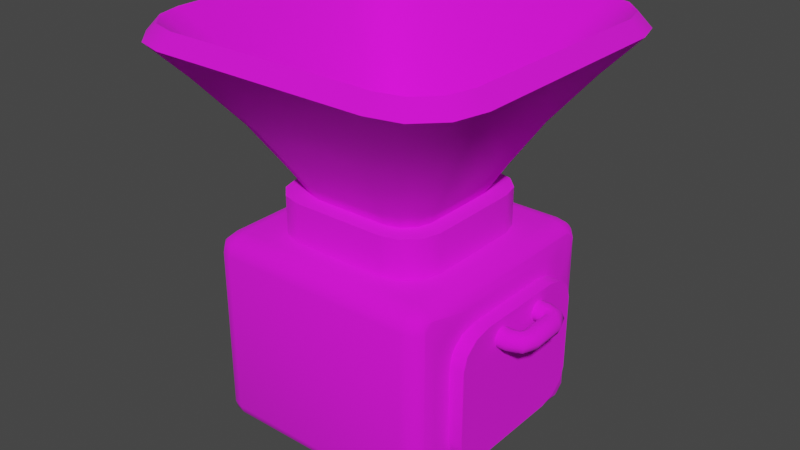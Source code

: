 # Source: CoalGrinder.blend  (saved by Blender 2.92.15; exported with 4.5.12 LTS)
import bpy
from mathutils import Matrix  # noqa: F401  (used for matrix-valued properties, if any)

bpy.ops.wm.read_factory_settings(use_empty=True)
scene = bpy.context.scene
scene.name = 'Scene'

# ---- collections
col_collection = bpy.data.collections.new('Collection'); scene.collection.children.link(col_collection)

# ---- images (referenced by path relative to the original .blend; pixels are not part of the script)
import os
ASSET_DIR = os.environ.get("B2B_ASSET_DIR", "")  # directory of the original .blend (textures are referenced by path, not embedded)
HERE = os.path.dirname(os.path.abspath(__file__))  # packed textures are extracted next to this script under _unpacked/

def load_image(name, relpath, width, height, colorspace="sRGB"):
    """Load a texture the original file referenced (path relative to the .blend, or extracted next to this script)."""
    p = next((c for c in (os.path.join(HERE, relpath), os.path.join(ASSET_DIR, relpath)) if relpath and os.path.exists(c)), "")
    if p:
        img = bpy.data.images.load(p, check_existing=True)
        img.name = name
    else:  # same state as the original file: an image datablock whose file is absent (Cycles renders it pink)
        img = bpy.data.images.new(name, width, height)
        img.source = "FILE"
        img.filepath = "//" + (relpath or name)
    img.colorspace_settings.name = colorspace
    return img
img_uv3_png_001 = load_image('UV3.png.001', 'UV3.png', 1024, 1024, 'sRGB')

# ---- materials (node trees are filled in below, after node groups)
mat_material = bpy.data.materials.new('Material')
mat_material.alpha_threshold = 0.0
mat_material.use_transparent_shadow = False
mat_material.line_color = (0.0, 0.0, 0.0, 1.0)

# ---- node groups
ng_auto_smooth = bpy.data.node_groups.new('Auto Smooth', 'GeometryNodeTree')
_s = ng_auto_smooth.interface.new_socket(name='Geometry', in_out='OUTPUT', socket_type='NodeSocketGeometry')
_s = ng_auto_smooth.interface.new_socket(name='Geometry', in_out='INPUT', socket_type='NodeSocketGeometry')
_s = ng_auto_smooth.interface.new_socket(name='Angle', in_out='INPUT', socket_type='NodeSocketFloat')
_s.subtype = 'ANGLE'
_s.min_value = 0.0
_s.max_value = 3.142
ng_auto_smooth.is_modifier = True
_N = ng_auto_smooth.nodes; _L = ng_auto_smooth.links
n0 = _N.new('NodeGroupOutput'); n0.name = 'Group Output'; n0.location = (480, -100)
n1 = _N.new('NodeGroupInput'); n1.name = 'Group Input'; n1.location = (-420, -300)
n2 = _N.new('NodeGroupInput'); n2.name = 'Group Input.001'; n2.location = (-60, -100)
n3 = _N.new('GeometryNodeSetShadeSmooth'); n3.name = 'Set Shade Smooth'; n3.location = (120, -100)
n3.domain = 'EDGE'
n4 = _N.new('GeometryNodeSetShadeSmooth'); n4.name = 'Set Shade Smooth.001'; n4.location = (300, -100)
n5 = _N.new('GeometryNodeInputMeshEdgeAngle'); n5.name = 'Edge Angle'; n5.location = (-420, -220)
n6 = _N.new('GeometryNodeInputEdgeSmooth'); n6.name = 'Is Edge Smooth'; n6.location = (-60, -160)
n7 = _N.new('GeometryNodeInputShadeSmooth'); n7.name = 'Is Face Smooth'; n7.location = (-240, -340)
n8 = _N.new('FunctionNodeBooleanMath'); n8.name = 'Boolean Math'; n8.location = (-60, -220)
n9 = _N.new('FunctionNodeCompare'); n9.name = 'Compare'; n9.location = (-240, -180)
n9.operation = 'LESS_EQUAL'
_L.new(n5.outputs[0], n9.inputs[0])
_L.new(n4.outputs[0], n0.inputs[0])
_L.new(n1.outputs[1], n9.inputs[1])
_L.new(n9.outputs[0], n8.inputs[0])
_L.new(n7.outputs[0], n8.inputs[1])
_L.new(n2.outputs[0], n3.inputs[0])
_L.new(n6.outputs[0], n3.inputs[1])
_L.new(n3.outputs[0], n4.inputs[0])
_L.new(n8.outputs[0], n3.inputs[2])
n0.is_active_output = True

# ---- material node trees
mat_material.use_nodes = True; mat_material.node_tree.nodes.clear()
_N = mat_material.node_tree.nodes; _L = mat_material.node_tree.links
n0 = _N.new('ShaderNodeOutputMaterial'); n0.name = 'Material Output'; n0.location = (300, 300)
n1 = _N.new('ShaderNodeBsdfPrincipled'); n1.name = 'Principled BSDF'; n1.location = (10, 300)
n1.distribution = 'GGX'
n1.subsurface_method = 'BURLEY'
n1.inputs[2].default_value = 1.0
n1.inputs[3].default_value = 1.45
n1.inputs[27].default_value = (0.0, 0.0, 0.0, 1.0)
n1.inputs[28].default_value = 1.0
n2 = _N.new('ShaderNodeTexImage'); n2.name = 'Image Texture'; n2.location = (-386, 225)
n2.image = img_uv3_png_001
_L.new(n1.outputs[0], n0.inputs[0])
_L.new(n2.outputs[0], n1.inputs[0])
n0.is_active_output = True

# ---- world
world_world = bpy.data.worlds.new('World'); scene.world = world_world
world_world.use_nodes = True; world_world.node_tree.nodes.clear()
_N = world_world.node_tree.nodes; _L = world_world.node_tree.links
n0 = _N.new('ShaderNodeOutputWorld'); n0.name = 'World Output'; n0.location = (300, 300)
n1 = _N.new('ShaderNodeBackground'); n1.name = 'Background'; n1.location = (10, 300)
n1.inputs[0].default_value = (0.05088, 0.05088, 0.05088, 1.0)
_L.new(n1.outputs[0], n0.inputs[0])
n0.is_active_output = True
world_world.color = (0.05088, 0.05088, 0.05088)
world_world.use_sun_shadow = False
world_world.sun_shadow_jitter_overblur = 0.0

# ---- meshes
me_cube = bpy.data.meshes.new('Cube')
me_cube.from_pydata([(0.3932, -3.032e-08, -0.6936), (0.6936, -1.719e-08, -0.3932), (0.5434, -2.856e-08, -0.6534), (0.6534, -2.375e-08, -0.5434), (0.6936, 0.3164, -0.3932), (0.3932, 0.3164, -0.6936), (0.6534, 0.3164, -0.5434), (0.5434, 0.3164, -0.6534), (0.6936, 1.719e-08, 0.3932), (0.3932, 3.032e-08, 0.6936), (0.6534, 2.375e-08, 0.5434), (0.5434, 2.856e-08, 0.6534), (0.3932, 0.3164, 0.6936), (0.6936, 0.3164, 0.3932), (0.5434, 0.3164, 0.6534), (0.6534, 0.3164, 0.5434), (-0.6936, -1.719e-08, -0.3932), (-0.3932, -3.032e-08, -0.6936), (-0.6534, -2.375e-08, -0.5434), (-0.5434, -2.856e-08, -0.6534), (-0.3932, 0.3164, -0.6936), (-0.6936, 0.3164, -0.3932), (-0.5434, 0.3164, -0.6534), (-0.6534, 0.3164, -0.5434), (-0.3932, 3.032e-08, 0.6936), (-0.6936, 1.719e-08, 0.3932), (-0.5434, 2.856e-08, 0.6534), (-0.6534, 2.375e-08, 0.5434), (-0.6936, 0.3164, 0.3932), (-0.3932, 0.3164, 0.6936), (-0.6534, 0.3164, 0.5434), (-0.5434, 0.3164, 0.6534), (0.2701, 0.3469, -0.4), (0.4, 0.3469, -0.2701), (0.3351, 0.3469, -0.3826), (0.3826, 0.3469, -0.3351), (1.3, 1.647, -0.8779), (0.8779, 1.647, -1.3), (1.243, 1.647, -1.089), (1.089, 1.647, -1.243), (0.4, 0.3469, 0.2701), (0.2701, 0.3469, 0.4), (0.3826, 0.3469, 0.3351), (0.3351, 0.3469, 0.3826), (0.8779, 1.647, 1.3), (1.3, 1.647, 0.8779), (1.089, 1.647, 1.243), (1.243, 1.647, 1.089), (-0.4, 0.3469, -0.2701), (-0.2701, 0.3469, -0.4), (-0.3826, 0.3469, -0.3351), (-0.3351, 0.3469, -0.3826), (-0.8779, 1.647, -1.3), (-1.3, 1.647, -0.8779), (-1.089, 1.647, -1.243), (-1.243, 1.647, -1.089), (-0.2701, 0.3469, 0.4), (-0.4, 0.3469, 0.2701), (-0.3351, 0.3469, 0.3826), (-0.3826, 0.3469, 0.3351), (-1.3, 1.647, 0.8779), (-0.8779, 1.647, 1.3), (-1.243, 1.647, 1.089), (-1.089, 1.647, 1.243), (0.5394, 0.6191, 0.3643), (1.063, 1.375, 0.7175), (0.7728, 0.9969, 0.5219), (1.016, 1.375, 0.89), (0.5159, 0.6191, 0.4518), (0.7391, 0.9969, 0.6473), (0.89, 1.375, 1.016), (0.4518, 0.6191, 0.5159), (0.6473, 0.9969, 0.7391), (0.7175, 1.375, 1.063), (0.3643, 0.6191, 0.5394), (0.5219, 0.9969, 0.7728), (1.063, 1.375, -0.7175), (0.5394, 0.6191, -0.3643), (0.7728, 0.9969, -0.5219), (0.5159, 0.6191, -0.4518), (1.016, 1.375, -0.89), (0.7391, 0.9969, -0.6473), (0.4518, 0.6191, -0.5159), (0.89, 1.375, -1.016), (0.6473, 0.9969, -0.7391), (0.3643, 0.6191, -0.5394), (0.7175, 1.375, -1.063), (0.5219, 0.9969, -0.7728), (-1.063, 1.375, 0.7175), (-0.5394, 0.6191, 0.3643), (-0.7728, 0.9969, 0.5219), (-1.016, 1.375, 0.89), (-0.5159, 0.6191, 0.4518), (-0.7391, 0.9969, 0.6473), (-0.89, 1.375, 1.016), (-0.4518, 0.6191, 0.5159), (-0.6473, 0.9969, 0.7391), (-0.3643, 0.6191, 0.5394), (-0.7175, 1.375, 1.063), (-0.5219, 0.9969, 0.7728), (-0.7175, 1.375, -1.063), (-0.3643, 0.6191, -0.5394), (-0.5219, 0.9969, -0.7728), (-0.89, 1.375, -1.016), (-0.4518, 0.6191, -0.5159), (-0.6473, 0.9969, -0.7391), (-1.016, 1.375, -0.89), (-0.5159, 0.6191, -0.4518), (-0.7391, 0.9969, -0.6473), (-0.5394, 0.6191, -0.3643), (-1.063, 1.375, -0.7175), (-0.7728, 0.9969, -0.5219), (0.3769, 0.211, -0.4586), (0.2797, 0.2112, -0.4866), (0.8961, 1.536, -1.415), (1.145, 1.528, -1.337), (0.4586, 0.211, -0.3769), (1.337, 1.528, -1.145), (0.4866, 0.2112, -0.2797), (1.415, 1.536, -0.8961), (1.145, 1.528, 1.337), (0.8961, 1.536, 1.415), (0.2797, 0.2112, 0.4866), (0.3769, 0.211, 0.4586), (1.337, 1.528, 1.145), (0.4586, 0.211, 0.3769), (1.415, 1.536, 0.8961), (0.4866, 0.2112, 0.2797), (-1.337, 1.528, 1.145), (-1.415, 1.536, 0.8961), (-0.4866, 0.2112, 0.2797), (-0.4586, 0.211, 0.3769), (-1.145, 1.528, 1.337), (-0.3769, 0.211, 0.4586), (-0.8961, 1.536, 1.415), (-0.2797, 0.2112, 0.4866), (-1.145, 1.528, -1.337), (-0.8961, 1.536, -1.415), (-0.2797, 0.2112, -0.4866), (-0.3769, 0.211, -0.4586), (-1.337, 1.528, -1.145), (-0.4586, 0.211, -0.3769), (-1.415, 1.536, -0.8961), (-0.4866, 0.2112, -0.2797), (-0.845, 0.8912, -0.7076), (-0.6303, 0.5259, -0.5171), (-0.676, 0.5352, -0.3818), (-0.901, 0.9005, -0.5383), (-1.114, 1.259, -0.9456), (-1.182, 1.268, -0.7328), (-0.7076, 0.8912, -0.845), (-0.5171, 0.5259, -0.6303), (-0.9456, 1.259, -1.114), (-0.5383, 0.9005, -0.901), (-0.3818, 0.5352, -0.676), (-0.7328, 1.268, -1.182), (-0.7076, 0.8912, 0.845), (-0.5171, 0.5259, 0.6303), (-0.3818, 0.5352, 0.676), (-0.5383, 0.9005, 0.901), (-0.9456, 1.259, 1.114), (-0.7328, 1.268, 1.182), (-0.845, 0.8912, 0.7076), (-0.6303, 0.5259, 0.5171), (-1.114, 1.259, 0.9456), (-0.901, 0.9005, 0.5383), (-0.676, 0.5352, 0.3818), (-1.182, 1.268, 0.7328), (0.845, 0.8912, 0.7076), (0.6303, 0.5259, 0.5171), (0.676, 0.5352, 0.3818), (0.901, 0.9005, 0.5383), (1.114, 1.259, 0.9456), (1.182, 1.268, 0.7328), (0.7076, 0.8912, 0.845), (0.5171, 0.5259, 0.6303), (0.9456, 1.259, 1.114), (0.5383, 0.9005, 0.901), (0.3818, 0.5352, 0.676), (0.7328, 1.268, 1.182), (0.845, 0.8912, -0.7076), (1.114, 1.259, -0.9456), (1.182, 1.268, -0.7328), (0.901, 0.9005, -0.5383), (0.6303, 0.5259, -0.5171), (0.676, 0.5352, -0.3818), (0.7076, 0.8912, -0.845), (0.9456, 1.259, -1.114), (0.5171, 0.5259, -0.6303), (0.5383, 0.9005, -0.901), (0.7328, 1.268, -1.182), (0.3818, 0.5352, -0.676)], [], [(17, 20, 5, 0), (25, 28, 21, 16), (28, 30, 31, 29, 12, 14, 15, 13, 4, 6, 7, 5, 20, 22, 23, 21), (1, 4, 13, 8), (9, 12, 29, 24), (0, 5, 7, 2), (2, 7, 6, 3), (3, 6, 4, 1), (12, 9, 11, 14), (14, 11, 10, 15), (15, 10, 8, 13), (28, 25, 27, 30), (30, 27, 26, 31), (31, 26, 24, 29), (20, 17, 19, 22), (22, 19, 18, 23), (23, 18, 16, 21), (8, 10, 11, 9, 24, 26, 27, 25, 16, 18, 19, 17, 0, 2, 3, 1), (60, 62, 91, 88), (89, 92, 59, 57), (107, 109, 48, 50), (129, 167, 164, 128), (71, 68, 42, 43), (41, 56, 97, 74), (32, 34, 82, 85), (34, 35, 79, 82), (35, 33, 77, 79), (44, 46, 70, 73), (46, 47, 67, 70), (76, 65, 45, 36), (92, 95, 58, 59), (62, 63, 94, 91), (63, 61, 98, 94), (52, 54, 103, 100), (55, 53, 110, 106), (116, 118, 33, 35), (104, 107, 50, 51), (54, 55, 106, 103), (101, 104, 51, 49), (95, 97, 56, 58), (57, 48, 109, 89), (68, 64, 40, 42), (74, 71, 43, 41), (73, 98, 61, 44), (83, 80, 38, 39), (86, 83, 39, 37), (49, 32, 85, 101), (80, 76, 36, 38), (47, 45, 65, 67), (88, 110, 53, 60), (100, 86, 37, 52), (107, 108, 111, 109), (108, 106, 110, 111), (104, 105, 108, 107), (105, 103, 106, 108), (101, 102, 105, 104), (102, 100, 103, 105), (95, 96, 99, 97), (96, 94, 98, 99), (92, 93, 96, 95), (93, 91, 94, 96), (89, 90, 93, 92), (90, 88, 91, 93), (68, 69, 66, 64), (69, 67, 65, 66), (71, 72, 69, 68), (72, 70, 67, 69), (74, 75, 72, 71), (75, 73, 70, 72), (80, 81, 78, 76), (81, 79, 77, 78), (83, 84, 81, 80), (84, 82, 79, 81), (86, 87, 84, 83), (87, 85, 82, 84), (73, 75, 99, 98), (75, 74, 97, 99), (76, 78, 66, 65), (78, 77, 64, 66), (88, 90, 111, 110), (90, 89, 109, 111), (100, 102, 87, 86), (102, 101, 85, 87), (33, 40, 64, 77), (166, 130, 131, 163), (145, 141, 143, 146), (175, 123, 125, 169), (122, 178, 158, 135), (113, 191, 188, 112), (112, 188, 184, 116), (116, 184, 185, 118), (121, 179, 176, 120), (120, 176, 172, 124), (182, 119, 126, 173), (163, 131, 133, 157), (128, 164, 160, 132), (132, 160, 161, 134), (137, 155, 152, 136), (140, 148, 149, 142), (112, 116, 35, 34), (151, 139, 141, 145), (136, 152, 148, 140), (154, 138, 139, 151), (157, 133, 135, 158), (130, 166, 146, 143), (169, 125, 127, 170), (178, 122, 123, 175), (179, 121, 134, 161), (187, 115, 117, 181), (190, 114, 115, 187), (138, 154, 191, 113), (181, 117, 119, 182), (124, 172, 173, 126), (167, 129, 142, 149), (155, 137, 114, 190), (145, 146, 147, 144), (144, 147, 149, 148), (151, 145, 144, 150), (150, 144, 148, 152), (154, 151, 150, 153), (153, 150, 152, 155), (157, 158, 159, 156), (156, 159, 161, 160), (163, 157, 156, 162), (162, 156, 160, 164), (166, 163, 162, 165), (165, 162, 164, 167), (169, 170, 171, 168), (168, 171, 173, 172), (175, 169, 168, 174), (174, 168, 172, 176), (178, 175, 174, 177), (177, 174, 176, 179), (181, 182, 183, 180), (180, 183, 185, 184), (187, 181, 180, 186), (186, 180, 184, 188), (190, 187, 186, 189), (189, 186, 188, 191), (179, 161, 159, 177), (177, 159, 158, 178), (182, 173, 171, 183), (183, 171, 170, 185), (167, 149, 147, 165), (165, 147, 146, 166), (155, 190, 189, 153), (153, 189, 191, 154), (118, 185, 170, 127), (63, 62, 128, 132), (52, 37, 114, 137), (53, 55, 140, 142), (60, 53, 142, 129), (47, 46, 120, 124), (37, 39, 115, 114), (61, 63, 132, 134), (44, 61, 134, 121), (45, 47, 124, 126), (39, 38, 117, 115), (54, 52, 137, 136), (62, 60, 129, 128), (38, 36, 119, 117), (55, 54, 136, 140), (36, 45, 126, 119), (46, 44, 121, 120), (118, 127, 40, 33), (127, 125, 42, 40), (125, 123, 43, 42), (123, 122, 41, 43), (122, 135, 56, 41), (135, 133, 58, 56), (133, 131, 59, 58), (131, 130, 57, 59), (130, 143, 48, 57), (143, 141, 50, 48), (141, 139, 51, 50), (139, 138, 49, 51), (138, 113, 32, 49), (113, 112, 34, 32)])
me_cube.polygons.foreach_set('use_smooth', [True] * 178)
_uv = me_cube.uv_layers.new(name='UVMap')
_uv.uv.foreach_set('vector', [0.4102, 0.1293, 0.4102, 0.2246, 0.4102, 0.2246, 0.4102, 0.1293, 0.4102, 0.1293, 0.4102, 0.2246, 0.4102, 0.2246, 0.4102, 0.1293, 0.4102, 0.2246, 0.4102, 0.2246, 0.4102, 0.2246, 0.4102, 0.2246, 0.4102, 0.2246, 0.4102, 0.2246, 0.4102, 0.2246, 0.4102, 0.2246, 0.4102, 0.2246, 0.4102, 0.2246, 0.4102, 0.2246, 0.4102, 0.2246, 0.4102, 0.2246, 0.4102, 0.2246, 0.4102, 0.2246, 0.4102, 0.2246, 0.4102, 0.1293, 0.4102, 0.2246, 0.4102, 0.2246, 0.4102, 0.1293, 0.4102, 0.1293, 0.4102, 0.2246, 0.4102, 0.2246, 0.4102, 0.1293, 0.4102, 0.1293, 0.4102, 0.2246, 0.4102, 0.2246, 0.4102, 0.1293, 0.4102, 0.1293, 0.4102, 0.2246, 0.4102, 0.2246, 0.4102, 0.1293, 0.4102, 0.1293, 0.4102, 0.2246, 0.4102, 0.2246, 0.4102, 0.1293, 0.4102, 0.2246, 0.4102, 0.1293, 0.4102, 0.1293, 0.4102, 0.2246, 0.4102, 0.2246, 0.4102, 0.1293, 0.4102, 0.1293, 0.4102, 0.2246, 0.4102, 0.2246, 0.4102, 0.1293, 0.4102, 0.1293, 0.4102, 0.2246, 0.4102, 0.2246, 0.4102, 0.1293, 0.4102, 0.1293, 0.4102, 0.2246, 0.4102, 0.2246, 0.4102, 0.1293, 0.4102, 0.1293, 0.4102, 0.2246, 0.4102, 0.2246, 0.4102, 0.1293, 0.4102, 0.1293, 0.4102, 0.2246, 0.4102, 0.2246, 0.4102, 0.1293, 0.4102, 0.1293, 0.4102, 0.2246, 0.4102, 0.2246, 0.4102, 0.1293, 0.4102, 0.1293, 0.4102, 0.2246, 0.4102, 0.2246, 0.4102, 0.1293, 0.4102, 0.1293, 0.4102, 0.2246, 0.4102, 0.1293, 0.4102, 0.1293, 0.4102, 0.1293, 0.4102, 0.1293, 0.4102, 0.1293, 0.4102, 0.1293, 0.4102, 0.1293, 0.4102, 0.1293, 0.4102, 0.1293, 0.4102, 0.1293, 0.4102, 0.1293, 0.4102, 0.1293, 0.4102, 0.1293, 0.4102, 0.1293, 0.4102, 0.1293, 0.4102, 0.1293, 0.9358, 0.5584, 0.9358, 0.5584, 0.9358, 0.527, 0.9358, 0.527, 0.9358, 0.4399, 0.9358, 0.4399, 0.9358, 0.4085, 0.9358, 0.4085, 0.9358, 0.4399, 0.9358, 0.4399, 0.9358, 0.4085, 0.9358, 0.4085, 0.9526, 0.7493, 0.9526, 0.6937, 0.9526, 0.6919, 0.9526, 0.7478, 0.9358, 0.4399, 0.9358, 0.4399, 0.9358, 0.4085, 0.9358, 0.4085, 0.9358, 0.4085, 0.9358, 0.4085, 0.9358, 0.4399, 0.9358, 0.4399, 0.9358, 0.4085, 0.9358, 0.4085, 0.9358, 0.4399, 0.9358, 0.4399, 0.9358, 0.4085, 0.9358, 0.4085, 0.9358, 0.4399, 0.9358, 0.4399, 0.9358, 0.4085, 0.9358, 0.4085, 0.9358, 0.4399, 0.9358, 0.4399, 0.9358, 0.5584, 0.9358, 0.5584, 0.9358, 0.527, 0.9358, 0.527, 0.9358, 0.5584, 0.9358, 0.5584, 0.9358, 0.527, 0.9358, 0.527, 0.9358, 0.527, 0.9358, 0.527, 0.9358, 0.5584, 0.9358, 0.5584, 0.9358, 0.4399, 0.9358, 0.4399, 0.9358, 0.4085, 0.9358, 0.4085, 0.9358, 0.5584, 0.9358, 0.5584, 0.9358, 0.527, 0.9358, 0.527, 0.9358, 0.5584, 0.9358, 0.5584, 0.9358, 0.527, 0.9358, 0.527, 0.9358, 0.5584, 0.9358, 0.5584, 0.9358, 0.527, 0.9358, 0.527, 0.9358, 0.5584, 0.9358, 0.5584, 0.9358, 0.527, 0.9358, 0.527, 0.9526, 0.4742, 0.9526, 0.4743, 0.9526, 0.5025, 0.9526, 0.5025, 0.9358, 0.4399, 0.9358, 0.4399, 0.9358, 0.4085, 0.9358, 0.4085, 0.9358, 0.5584, 0.9358, 0.5584, 0.9358, 0.527, 0.9358, 0.527, 0.9358, 0.4399, 0.9358, 0.4399, 0.9358, 0.4085, 0.9358, 0.4085, 0.9358, 0.4399, 0.9358, 0.4399, 0.9358, 0.4085, 0.9358, 0.4085, 0.9358, 0.4085, 0.9358, 0.4085, 0.9358, 0.4399, 0.9358, 0.4399, 0.9358, 0.4399, 0.9358, 0.4399, 0.9358, 0.4085, 0.9358, 0.4085, 0.9358, 0.4399, 0.9358, 0.4399, 0.9358, 0.4085, 0.9358, 0.4085, 0.9358, 0.527, 0.9358, 0.527, 0.9358, 0.5584, 0.9358, 0.5584, 0.9358, 0.527, 0.9358, 0.527, 0.9358, 0.5584, 0.9358, 0.5584, 0.9358, 0.527, 0.9358, 0.527, 0.9358, 0.5584, 0.9358, 0.5584, 0.9358, 0.4085, 0.9358, 0.4085, 0.9358, 0.4399, 0.9358, 0.4399, 0.9358, 0.527, 0.9358, 0.527, 0.9358, 0.5584, 0.9358, 0.5584, 0.9358, 0.5584, 0.9358, 0.5584, 0.9358, 0.527, 0.9358, 0.527, 0.9358, 0.527, 0.9358, 0.527, 0.9358, 0.5584, 0.9358, 0.5584, 0.9358, 0.527, 0.9358, 0.527, 0.9358, 0.5584, 0.9358, 0.5584, 0.9358, 0.4399, 0.9358, 0.4835, 0.9358, 0.4835, 0.9358, 0.4399, 0.9358, 0.4835, 0.9358, 0.527, 0.9358, 0.527, 0.9358, 0.4835, 0.9358, 0.4399, 0.9358, 0.4835, 0.9358, 0.4835, 0.9358, 0.4399, 0.9358, 0.4835, 0.9358, 0.527, 0.9358, 0.527, 0.9358, 0.4835, 0.9358, 0.4399, 0.9358, 0.4835, 0.9358, 0.4835, 0.9358, 0.4399, 0.9358, 0.4835, 0.9358, 0.527, 0.9358, 0.527, 0.9358, 0.4835, 0.9358, 0.4399, 0.9358, 0.4835, 0.9358, 0.4835, 0.9358, 0.4399, 0.9358, 0.4835, 0.9358, 0.527, 0.9358, 0.527, 0.9358, 0.4835, 0.9358, 0.4399, 0.9358, 0.4835, 0.9358, 0.4835, 0.9358, 0.4399, 0.9358, 0.4835, 0.9358, 0.527, 0.9358, 0.527, 0.9358, 0.4835, 0.9358, 0.4399, 0.9358, 0.4835, 0.9358, 0.4835, 0.9358, 0.4399, 0.9358, 0.4835, 0.9358, 0.527, 0.9358, 0.527, 0.9358, 0.4835, 0.9358, 0.4399, 0.9358, 0.4835, 0.9358, 0.4835, 0.9358, 0.4399, 0.9358, 0.4835, 0.9358, 0.527, 0.9358, 0.527, 0.9358, 0.4835, 0.9358, 0.4399, 0.9358, 0.4835, 0.9358, 0.4835, 0.9358, 0.4399, 0.9358, 0.4835, 0.9358, 0.527, 0.9358, 0.527, 0.9358, 0.4835, 0.9358, 0.4399, 0.9358, 0.4835, 0.9358, 0.4835, 0.9358, 0.4399, 0.9358, 0.4835, 0.9358, 0.527, 0.9358, 0.527, 0.9358, 0.4835, 0.9358, 0.527, 0.9358, 0.4835, 0.9358, 0.4835, 0.9358, 0.527, 0.9358, 0.4835, 0.9358, 0.4399, 0.9358, 0.4399, 0.9358, 0.4835, 0.9358, 0.527, 0.9358, 0.4835, 0.9358, 0.4835, 0.9358, 0.527, 0.9358, 0.4835, 0.9358, 0.4399, 0.9358, 0.4399, 0.9358, 0.4835, 0.9358, 0.527, 0.9358, 0.4835, 0.9358, 0.4835, 0.9358, 0.527, 0.9358, 0.4835, 0.9358, 0.4399, 0.9358, 0.4399, 0.9358, 0.4835, 0.9358, 0.527, 0.9358, 0.4835, 0.9358, 0.4835, 0.9358, 0.527, 0.9358, 0.4835, 0.9358, 0.4399, 0.9358, 0.4399, 0.9358, 0.4835, 0.9358, 0.527, 0.9358, 0.4835, 0.9358, 0.4835, 0.9358, 0.527, 0.9358, 0.4835, 0.9358, 0.4399, 0.9358, 0.4399, 0.9358, 0.4835, 0.9358, 0.527, 0.9358, 0.4835, 0.9358, 0.4835, 0.9358, 0.527, 0.9358, 0.4835, 0.9358, 0.4399, 0.9358, 0.4399, 0.9358, 0.4835, 0.9358, 0.527, 0.9358, 0.4835, 0.9358, 0.4835, 0.9358, 0.527, 0.9358, 0.4835, 0.9358, 0.4399, 0.9358, 0.4399, 0.9358, 0.4835, 0.9358, 0.4085, 0.9358, 0.4085, 0.9358, 0.4399, 0.9358, 0.4399, 0.9526, 0.5415, 0.9526, 0.4743, 0.9526, 0.4742, 0.9526, 0.5396, 0.9526, 0.5396, 0.9526, 0.4742, 0.9526, 0.4743, 0.9526, 0.5415, 0.9526, 0.5396, 0.9526, 0.4742, 0.9526, 0.4742, 0.9526, 0.5396, 0.9526, 0.4743, 0.9526, 0.5415, 0.9526, 0.5415, 0.9526, 0.4743, 0.9526, 0.4743, 0.9526, 0.5415, 0.9526, 0.5396, 0.9526, 0.4742, 0.9526, 0.4742, 0.9526, 0.5396, 0.9526, 0.5396, 0.9526, 0.4742, 0.9526, 0.4742, 0.9526, 0.5396, 0.9526, 0.5415, 0.9526, 0.4743, 0.9526, 0.7493, 0.9526, 0.6937, 0.9526, 0.6919, 0.9526, 0.7478, 0.9526, 0.7478, 0.9526, 0.6919, 0.9526, 0.6919, 0.9526, 0.7478, 0.9526, 0.6937, 0.9526, 0.7493, 0.9526, 0.7493, 0.9526, 0.6937, 0.9526, 0.5396, 0.9526, 0.4742, 0.9526, 0.4742, 0.9526, 0.5396, 0.9526, 0.7478, 0.9526, 0.6919, 0.9526, 0.6919, 0.9526, 0.7478, 0.9526, 0.7478, 0.9526, 0.6919, 0.9526, 0.6937, 0.9526, 0.7493, 0.9526, 0.7493, 0.9526, 0.6937, 0.9526, 0.6919, 0.9526, 0.7478, 0.9526, 0.7478, 0.9526, 0.6919, 0.9526, 0.6937, 0.9526, 0.7493, 0.9526, 0.4742, 0.9526, 0.4742, 0.9526, 0.5025, 0.9526, 0.5025, 0.9526, 0.5396, 0.9526, 0.4742, 0.9526, 0.4742, 0.9526, 0.5396, 0.9526, 0.7478, 0.9526, 0.6919, 0.9526, 0.6919, 0.9526, 0.7478, 0.9526, 0.5415, 0.9526, 0.4743, 0.9526, 0.4742, 0.9526, 0.5396, 0.9526, 0.5396, 0.9526, 0.4742, 0.9526, 0.4743, 0.9526, 0.5415, 0.9526, 0.4743, 0.9526, 0.5415, 0.9526, 0.5415, 0.9526, 0.4743, 0.9526, 0.5396, 0.9526, 0.4742, 0.9526, 0.4743, 0.9526, 0.5415, 0.9526, 0.5415, 0.9526, 0.4743, 0.9526, 0.4742, 0.9526, 0.5396, 0.9526, 0.6937, 0.9526, 0.7493, 0.9526, 0.7493, 0.9526, 0.6937, 0.9526, 0.6919, 0.9526, 0.7478, 0.9526, 0.7478, 0.9526, 0.6919, 0.9526, 0.6937, 0.9526, 0.7493, 0.9526, 0.7478, 0.9526, 0.6919, 0.9526, 0.4743, 0.9526, 0.5415, 0.9526, 0.5415, 0.9526, 0.4743, 0.9526, 0.6919, 0.9526, 0.7478, 0.9526, 0.7493, 0.9526, 0.6937, 0.9526, 0.7478, 0.9526, 0.6919, 0.9526, 0.6937, 0.9526, 0.7493, 0.9526, 0.6937, 0.9526, 0.7493, 0.9526, 0.7493, 0.9526, 0.6937, 0.9526, 0.6937, 0.9526, 0.7493, 0.9526, 0.7493, 0.9526, 0.6937, 0.9526, 0.5396, 0.9526, 0.5415, 0.9526, 0.6174, 0.9526, 0.6155, 0.9526, 0.6155, 0.9526, 0.6174, 0.9526, 0.6937, 0.9526, 0.6919, 0.9526, 0.5396, 0.9526, 0.5396, 0.9526, 0.6155, 0.9526, 0.6155, 0.9526, 0.6155, 0.9526, 0.6155, 0.9526, 0.6919, 0.9526, 0.6919, 0.9526, 0.5415, 0.9526, 0.5396, 0.9526, 0.6155, 0.9526, 0.6174, 0.9526, 0.6174, 0.9526, 0.6155, 0.9526, 0.6919, 0.9526, 0.6937, 0.9526, 0.5396, 0.9526, 0.5415, 0.9526, 0.6174, 0.9526, 0.6155, 0.9526, 0.6155, 0.9526, 0.6174, 0.9526, 0.6937, 0.9526, 0.6919, 0.9526, 0.5396, 0.9526, 0.5396, 0.9526, 0.6155, 0.9526, 0.6155, 0.9526, 0.6155, 0.9526, 0.6155, 0.9526, 0.6919, 0.9526, 0.6919, 0.9526, 0.5415, 0.9526, 0.5396, 0.9526, 0.6155, 0.9526, 0.6174, 0.9526, 0.6174, 0.9526, 0.6155, 0.9526, 0.6919, 0.9526, 0.6937, 0.9526, 0.5396, 0.9526, 0.5415, 0.9526, 0.6174, 0.9526, 0.6155, 0.9526, 0.6155, 0.9526, 0.6174, 0.9526, 0.6937, 0.9526, 0.6919, 0.9526, 0.5396, 0.9526, 0.5396, 0.9526, 0.6155, 0.9526, 0.6155, 0.9526, 0.6155, 0.9526, 0.6155, 0.9526, 0.6919, 0.9526, 0.6919, 0.9526, 0.5415, 0.9526, 0.5396, 0.9526, 0.6155, 0.9526, 0.6174, 0.9526, 0.6174, 0.9526, 0.6155, 0.9526, 0.6919, 0.9526, 0.6937, 0.9526, 0.6919, 0.9526, 0.6937, 0.9526, 0.6174, 0.9526, 0.6155, 0.9526, 0.6155, 0.9526, 0.6174, 0.9526, 0.5415, 0.9526, 0.5396, 0.9526, 0.6919, 0.9526, 0.6919, 0.9526, 0.6155, 0.9526, 0.6155, 0.9526, 0.6155, 0.9526, 0.6155, 0.9526, 0.5396, 0.9526, 0.5396, 0.9526, 0.6937, 0.9526, 0.6919, 0.9526, 0.6155, 0.9526, 0.6174, 0.9526, 0.6174, 0.9526, 0.6155, 0.9526, 0.5396, 0.9526, 0.5415, 0.9526, 0.6937, 0.9526, 0.6937, 0.9526, 0.6174, 0.9526, 0.6174, 0.9526, 0.6174, 0.9526, 0.6174, 0.9526, 0.5415, 0.9526, 0.5415, 0.9526, 0.6937, 0.9526, 0.6937, 0.9526, 0.6174, 0.9526, 0.6174, 0.9526, 0.6174, 0.9526, 0.6174, 0.9526, 0.5415, 0.9526, 0.5415, 0.9526, 0.6937, 0.9526, 0.6937, 0.9526, 0.6174, 0.9526, 0.6174, 0.9526, 0.6174, 0.9526, 0.6174, 0.9526, 0.5415, 0.9526, 0.5415, 0.9526, 0.6937, 0.9526, 0.6937, 0.9526, 0.6174, 0.9526, 0.6174, 0.9526, 0.6174, 0.9526, 0.6174, 0.9526, 0.5415, 0.9526, 0.5415, 0.9526, 0.4743, 0.9526, 0.5415, 0.9526, 0.5415, 0.9526, 0.4743, 0.9526, 0.7725, 0.9526, 0.7725, 0.9526, 0.7478, 0.9526, 0.7478, 0.9526, 0.7725, 0.9526, 0.7725, 0.9526, 0.7493, 0.9526, 0.7493, 0.9526, 0.7725, 0.9526, 0.7725, 0.9526, 0.7478, 0.9526, 0.7493, 0.9526, 0.7725, 0.9526, 0.7725, 0.9526, 0.7493, 0.9526, 0.7493, 0.9526, 0.7725, 0.9526, 0.7725, 0.9526, 0.7478, 0.9526, 0.7478, 0.9526, 0.7725, 0.9526, 0.7725, 0.9526, 0.7478, 0.9526, 0.7493, 0.9526, 0.7725, 0.9526, 0.7725, 0.9526, 0.7478, 0.9526, 0.7493, 0.9526, 0.7725, 0.9526, 0.7725, 0.9526, 0.7493, 0.9526, 0.7493, 0.9526, 0.7725, 0.9526, 0.7725, 0.9526, 0.7478, 0.9526, 0.7493, 0.9526, 0.7725, 0.9526, 0.7725, 0.9526, 0.7478, 0.9526, 0.7478, 0.9526, 0.7725, 0.9526, 0.7725, 0.9526, 0.7493, 0.9526, 0.7478, 0.9526, 0.7725, 0.9526, 0.7725, 0.9526, 0.7493, 0.9526, 0.7478, 0.9526, 0.7725, 0.9526, 0.7725, 0.9526, 0.7493, 0.9526, 0.7478, 0.9526, 0.7725, 0.9526, 0.7725, 0.9526, 0.7478, 0.9526, 0.7478, 0.9526, 0.7725, 0.9526, 0.7725, 0.9526, 0.7493, 0.9526, 0.7493, 0.9526, 0.7725, 0.9526, 0.7725, 0.9526, 0.7493, 0.9526, 0.7478, 0.9526, 0.4743, 0.9526, 0.4743, 0.9526, 0.5025, 0.9526, 0.5025, 0.9526, 0.4743, 0.9526, 0.4742, 0.9526, 0.5025, 0.9526, 0.5025, 0.9526, 0.4742, 0.9526, 0.4742, 0.9526, 0.5025, 0.9526, 0.5025, 0.9526, 0.4742, 0.9526, 0.4743, 0.9526, 0.5025, 0.9526, 0.5025, 0.9526, 0.4743, 0.9526, 0.4743, 0.9526, 0.5025, 0.9526, 0.5025, 0.9526, 0.4743, 0.9526, 0.4742, 0.9526, 0.5025, 0.9526, 0.5025, 0.9526, 0.4742, 0.9526, 0.4742, 0.9526, 0.5025, 0.9526, 0.5025, 0.9526, 0.4742, 0.9526, 0.4743, 0.9526, 0.5025, 0.9526, 0.5025, 0.9526, 0.4743, 0.9526, 0.4743, 0.9526, 0.5025, 0.9526, 0.5025, 0.9526, 0.4743, 0.9526, 0.4742, 0.9526, 0.5025, 0.9526, 0.5025, 0.9526, 0.4742, 0.9526, 0.4742, 0.9526, 0.5025, 0.9526, 0.5025, 0.9526, 0.4742, 0.9526, 0.4743, 0.9526, 0.5025, 0.9526, 0.5025, 0.9526, 0.4743, 0.9526, 0.4743, 0.9526, 0.5025, 0.9526, 0.5025, 0.9526, 0.4743, 0.9526, 0.4742, 0.9526, 0.5025, 0.9526, 0.5025])
me_cube.materials.append(mat_material)
me_cube.use_remesh_fix_poles = True
me_cube.use_remesh_preserve_attributes = False
me_cube.use_mirror_vertex_groups = False
me_cube.update()
me_cube_001 = bpy.data.meshes.new('Cube.001')
me_cube_001.from_pydata([(0.8228, -3.597e-08, -0.8228), (0.8228, 0.1462, -1.0), (0.8228, 0.02199, -0.9103), (0.9103, 0.02199, -0.8228), (0.9074, 0.03827, -0.9074), (0.9098, 0.1462, -0.9737), (0.8228, 0.07497, -0.9741), (0.9071, 0.07715, -0.9543), (0.9741, 0.07497, -0.8228), (0.9737, 0.1462, -0.9098), (0.9543, 0.07715, -0.9071), (0.8228, 1.505, -1.0), (0.8228, 1.651, -0.8228), (0.8228, 1.576, -0.9741), (0.9098, 1.505, -0.9737), (0.9071, 1.574, -0.9543), (0.9103, 1.629, -0.8228), (0.8228, 1.629, -0.9103), (0.9074, 1.613, -0.9074), (0.9737, 1.505, -0.9098), (0.9741, 1.576, -0.8228), (0.9543, 1.574, -0.9071), (0.8228, 3.597e-08, 0.8228), (0.8228, 0.1462, 1.0), (0.9103, 0.02199, 0.8228), (0.8228, 0.02199, 0.9103), (0.9074, 0.03827, 0.9074), (0.9737, 0.1462, 0.9098), (0.9741, 0.07497, 0.8228), (0.9543, 0.07715, 0.9071), (0.8228, 0.07497, 0.9741), (0.9098, 0.1462, 0.9737), (0.9071, 0.07715, 0.9543), (0.8228, 1.651, 0.8228), (0.8228, 1.505, 1.0), (0.8228, 1.629, 0.9103), (0.9103, 1.629, 0.8228), (0.9074, 1.613, 0.9074), (0.9098, 1.505, 0.9737), (0.8228, 1.576, 0.9741), (0.9071, 1.574, 0.9543), (0.9741, 1.576, 0.8228), (0.9737, 1.505, 0.9098), (0.9543, 1.574, 0.9071), (-0.8228, -3.597e-08, -0.8228), (-1.0, 0.1462, -0.8228), (-0.8228, 0.1462, -1.0), (-0.9103, 0.02199, -0.8228), (-0.8228, 0.02199, -0.9103), (-0.9074, 0.03827, -0.9074), (-0.9737, 0.1462, -0.9098), (-0.9741, 0.07497, -0.8228), (-0.9543, 0.07715, -0.9071), (-0.8228, 0.07497, -0.9741), (-0.9098, 0.1462, -0.9737), (-0.9071, 0.07715, -0.9543), (-0.8228, 1.651, -0.8228), (-0.8228, 1.505, -1.0), (-1.0, 1.505, -0.8228), (-0.8228, 1.629, -0.9103), (-0.9103, 1.629, -0.8228), (-0.9074, 1.613, -0.9074), (-0.9098, 1.505, -0.9737), (-0.8228, 1.576, -0.9741), (-0.9071, 1.574, -0.9543), (-0.9741, 1.576, -0.8228), (-0.9737, 1.505, -0.9098), (-0.9543, 1.574, -0.9071), (-0.8228, 3.597e-08, 0.8228), (-0.8228, 0.1462, 1.0), (-1.0, 0.1462, 0.8228), (-0.8228, 0.02199, 0.9103), (-0.9103, 0.02199, 0.8228), (-0.9074, 0.03827, 0.9074), (-0.9098, 0.1462, 0.9737), (-0.8228, 0.07497, 0.9741), (-0.9071, 0.07715, 0.9543), (-0.9741, 0.07497, 0.8228), (-0.9737, 0.1462, 0.9098), (-0.9543, 0.07715, 0.9071), (-0.8228, 1.651, 0.8228), (-1.0, 1.505, 0.8228), (-0.8228, 1.505, 1.0), (-0.9103, 1.629, 0.8228), (-0.8228, 1.629, 0.9103), (-0.9074, 1.613, 0.9074), (-0.9737, 1.505, 0.9098), (-0.9741, 1.576, 0.8228), (-0.9543, 1.574, 0.9071), (-0.8228, 1.576, 0.9741), (-0.9098, 1.505, 0.9737), (-0.9071, 1.574, 0.9543), (0.734, 0.231, -0.824), (0.734, 1.443, -0.824), (-0.734, 1.443, -0.824), (-0.734, 0.231, -0.824), (1.0, 0.43, -0.8228), (1.0, 0.1462, -0.479), (0.9741, 0.07501, -0.8228), (0.9737, 0.1462, -0.9097), (1.0, 0.2881, -0.7768), (1.0, 0.1843, -0.6509), (1.0, 1.505, -0.479), (1.0, 1.221, -0.8228), (0.9737, 1.505, -0.9097), (0.9741, 1.576, -0.8228), (1.0, 1.467, -0.6509), (1.0, 1.363, -0.7768), (1.0, 0.1462, 0.479), (1.0, 0.43, 0.8228), (0.9737, 0.1462, 0.9097), (0.9741, 0.07501, 0.8228), (1.0, 0.1843, 0.6509), (1.0, 0.2881, 0.7768), (1.0, 1.221, 0.8228), (1.0, 1.505, 0.479), (0.9741, 1.576, 0.8228), (0.9737, 1.505, 0.9097), (1.0, 1.363, 0.7768), (1.0, 1.467, 0.6509), (1.0, 0.276, -0.3875), (1.0, 0.5055, -0.6656), (1.0, 0.3067, -0.5266), (1.0, 0.3908, -0.6284), (1.0, 0.5055, 0.6656), (1.0, 0.276, 0.3875), (1.0, 0.3908, 0.6284), (1.0, 0.3067, 0.5266), (1.0, 1.145, -0.6656), (1.0, 1.375, -0.3875), (1.0, 1.26, -0.6284), (1.0, 1.344, -0.5266), (1.0, 1.375, 0.3875), (1.0, 1.145, 0.6656), (1.0, 1.344, 0.5266), (1.0, 1.26, 0.6284), (0.1757, 0.276, -0.3875), (0.1757, 0.5055, -0.6656), (0.1757, 0.3067, -0.5266), (0.1757, 0.3908, -0.6284), (0.1757, 0.5055, 0.6656), (0.1757, 0.276, 0.3875), (0.1757, 0.3908, 0.6284), (0.1757, 0.3067, 0.5266), (0.1757, 1.145, -0.6656), (0.1757, 1.375, -0.3875), (0.1757, 1.26, -0.6284), (0.1757, 1.344, -0.5266), (0.1757, 1.375, 0.3875), (0.1757, 1.145, 0.6656), (0.1757, 1.344, 0.5266), (0.1757, 1.26, 0.6284), (0.1757, 0.8254, -9.333e-08)], [], [(11, 1, 92, 93), (70, 81, 58, 45), (80, 33, 12, 56), (108, 97, 120, 125), (23, 34, 82, 69), (0, 2, 4, 3), (2, 6, 7, 4), (1, 5, 7, 6), (5, 9, 10, 7), (28, 8, 98, 97, 108, 111), (8, 3, 4, 10), (4, 7, 10), (11, 13, 15, 14), (13, 17, 18, 15), (12, 16, 18, 17), (16, 20, 21, 18), (102, 115, 132, 129), (19, 14, 15, 21), (15, 18, 21), (22, 24, 26, 25), (24, 28, 29, 26), (42, 27, 110, 109, 114, 117), (27, 31, 32, 29), (23, 30, 32, 31), (30, 25, 26, 32), (26, 29, 32), (33, 35, 37, 36), (35, 39, 40, 37), (34, 38, 40, 39), (38, 42, 43, 40), (41, 36, 37, 43), (37, 40, 43), (44, 47, 49, 48), (47, 51, 52, 49), (45, 50, 52, 51), (50, 54, 55, 52), (46, 53, 55, 54), (53, 48, 49, 55), (49, 52, 55), (56, 59, 61, 60), (59, 63, 64, 61), (57, 62, 64, 63), (62, 66, 67, 64), (58, 65, 67, 66), (65, 60, 61, 67), (61, 64, 67), (68, 71, 73, 72), (71, 75, 76, 73), (69, 74, 76, 75), (74, 78, 79, 76), (70, 77, 79, 78), (77, 72, 73, 79), (73, 76, 79), (80, 83, 85, 84), (83, 87, 88, 85), (81, 86, 88, 87), (86, 90, 91, 88), (82, 89, 91, 90), (89, 84, 85, 91), (85, 88, 91), (22, 0, 3, 24), (24, 3, 8, 28), (96, 103, 128, 121), (1, 11, 14, 5), (5, 14, 19, 9), (99, 98, 8, 10, 9), (12, 33, 36, 16), (16, 36, 41, 20), (105, 104, 19, 21, 20), (34, 23, 31, 38), (38, 31, 27, 42), (114, 109, 124, 133), (68, 22, 25, 71), (71, 25, 30, 75), (75, 30, 23, 69), (33, 80, 84, 35), (35, 84, 89, 39), (39, 89, 82, 34), (81, 70, 78, 86), (86, 78, 74, 90), (90, 74, 69, 82), (44, 68, 72, 47), (47, 72, 77, 51), (51, 77, 70, 45), (80, 56, 60, 83), (83, 60, 65, 87), (87, 65, 58, 81), (57, 46, 54, 62), (62, 54, 50, 66), (66, 50, 45, 58), (0, 44, 48, 2), (2, 48, 53, 6), (6, 53, 46, 1), (56, 12, 17, 59), (59, 17, 13, 63), (63, 13, 11, 57), (22, 68, 44, 0), (92, 95, 94, 93), (46, 57, 94, 95), (57, 11, 93, 94), (1, 46, 95, 92), (20, 41, 116, 115, 102, 105), (117, 116, 41, 43, 42), (111, 110, 27, 29, 28), (96, 100, 101, 97, 98, 99), (102, 106, 107, 103, 104, 105), (108, 112, 113, 109, 110, 111), (114, 118, 119, 115, 116, 117), (102, 129, 131, 106), (106, 131, 130, 107), (107, 130, 128, 103), (120, 97, 101, 122), (122, 101, 100, 123), (123, 100, 96, 121), (124, 109, 113, 126), (126, 113, 112, 127), (127, 112, 108, 125), (132, 115, 119, 134), (134, 119, 118, 135), (135, 118, 114, 133), (9, 19, 104, 103, 96, 99), (134, 135, 151, 150), (129, 132, 148, 145), (126, 127, 143, 142), (122, 123, 139, 138), (130, 131, 147, 146), (135, 133, 149, 151), (127, 125, 141, 143), (121, 128, 144, 137), (123, 121, 137, 139), (128, 130, 146, 144), (125, 120, 136, 141), (133, 124, 140, 149), (132, 134, 150, 148), (124, 126, 142, 140), (120, 122, 138, 136), (131, 129, 145, 147), (150, 151, 152), (136, 138, 152), (151, 149, 152), (138, 139, 152), (137, 144, 152), (139, 137, 152), (141, 136, 152), (140, 142, 152), (145, 148, 152), (142, 143, 152), (147, 145, 152), (149, 140, 152), (143, 141, 152), (146, 147, 152), (148, 150, 152), (144, 146, 152)])
me_cube_001.polygons.foreach_set('use_smooth', [True] * 153)
_uv = me_cube_001.uv_layers.new(name='UVMap')
_uv.uv.foreach_set('vector', [0.3615, 0.2069, 0.3615, 0.1047, 0.3619, 0.111, 0.3619, 0.2022, 0.3689, 0.1047, 0.3689, 0.2069, 0.3689, 0.2069, 0.3689, 0.1047, 0.3682, 0.2179, 0.3615, 0.2179, 0.3615, 0.2179, 0.3682, 0.2179, 0.3608, 0.1047, 0.3608, 0.1047, 0.3608, 0.1047, 0.3608, 0.1047, 0.3615, 0.1047, 0.3615, 0.2069, 0.3682, 0.2069, 0.3682, 0.1047, 0.3615, 0.09365, 0.3615, 0.09531, 0.3612, 0.09653, 0.3612, 0.09531, 0.3615, 0.09531, 0.3615, 0.09929, 0.3612, 0.09946, 0.3612, 0.09653, 0.3615, 0.1047, 0.3612, 0.1047, 0.3612, 0.09946, 0.3615, 0.09929, 0.3612, 0.1047, 0.3609, 0.1047, 0.361, 0.09946, 0.3612, 0.09946, 0.3609, 0.09929, 0.3609, 0.09929, 0.3609, 0.0993, 0.3608, 0.1047, 0.3608, 0.1047, 0.3609, 0.0993, 0.3609, 0.09929, 0.3612, 0.09531, 0.3612, 0.09653, 0.361, 0.09946, 0.3612, 0.09653, 0.3612, 0.09946, 0.361, 0.09946, 0.3615, 0.2069, 0.3615, 0.2122, 0.3612, 0.2121, 0.3612, 0.2069, 0.3615, 0.2122, 0.3615, 0.2162, 0.3612, 0.215, 0.3612, 0.2121, 0.3615, 0.2179, 0.3612, 0.2162, 0.3612, 0.215, 0.3615, 0.2162, 0.3612, 0.2162, 0.3609, 0.2122, 0.361, 0.2121, 0.3612, 0.215, 0.3608, 0.2069, 0.3608, 0.2069, 0.3608, 0.2069, 0.3608, 0.2069, 0.3609, 0.2069, 0.3612, 0.2069, 0.3612, 0.2121, 0.361, 0.2121, 0.3612, 0.2121, 0.3612, 0.215, 0.361, 0.2121, 0.3615, 0.09365, 0.3612, 0.09531, 0.3612, 0.09653, 0.3615, 0.09531, 0.3612, 0.09531, 0.3609, 0.09929, 0.361, 0.09946, 0.3612, 0.09653, 0.3609, 0.2069, 0.3609, 0.1047, 0.3609, 0.1047, 0.3608, 0.126, 0.3608, 0.1855, 0.3609, 0.2069, 0.3609, 0.1047, 0.3612, 0.1047, 0.3612, 0.09946, 0.361, 0.09946, 0.3615, 0.1047, 0.3615, 0.09929, 0.3612, 0.09946, 0.3612, 0.1047, 0.3615, 0.09929, 0.3615, 0.09531, 0.3612, 0.09653, 0.3612, 0.09946, 0.3612, 0.09653, 0.361, 0.09946, 0.3612, 0.09946, 0.3615, 0.2179, 0.3615, 0.2162, 0.3612, 0.215, 0.3612, 0.2162, 0.3615, 0.2162, 0.3615, 0.2122, 0.3612, 0.2121, 0.3612, 0.215, 0.3615, 0.2069, 0.3612, 0.2069, 0.3612, 0.2121, 0.3615, 0.2122, 0.3612, 0.2069, 0.3609, 0.2069, 0.361, 0.2121, 0.3612, 0.2121, 0.3609, 0.2122, 0.3612, 0.2162, 0.3612, 0.215, 0.361, 0.2121, 0.3612, 0.215, 0.3612, 0.2121, 0.361, 0.2121, 0.3682, 0.09365, 0.3685, 0.09531, 0.3685, 0.09653, 0.3682, 0.09531, 0.3685, 0.09531, 0.3688, 0.09929, 0.3687, 0.09946, 0.3685, 0.09653, 0.3689, 0.1047, 0.3688, 0.1047, 0.3687, 0.09946, 0.3688, 0.09929, 0.3688, 0.1047, 0.3685, 0.1047, 0.3685, 0.09946, 0.3687, 0.09946, 0.3682, 0.1047, 0.3682, 0.09929, 0.3685, 0.09946, 0.3685, 0.1047, 0.3682, 0.09929, 0.3682, 0.09531, 0.3685, 0.09653, 0.3685, 0.09946, 0.3685, 0.09653, 0.3687, 0.09946, 0.3685, 0.09946, 0.3682, 0.2179, 0.3682, 0.2162, 0.3685, 0.215, 0.3685, 0.2162, 0.3682, 0.2162, 0.3682, 0.2122, 0.3685, 0.2121, 0.3685, 0.215, 0.3682, 0.2069, 0.3685, 0.2069, 0.3685, 0.2121, 0.3682, 0.2122, 0.3685, 0.2069, 0.3688, 0.2069, 0.3687, 0.2121, 0.3685, 0.2121, 0.3689, 0.2069, 0.3688, 0.2122, 0.3687, 0.2121, 0.3688, 0.2069, 0.3688, 0.2122, 0.3685, 0.2162, 0.3685, 0.215, 0.3687, 0.2121, 0.3685, 0.215, 0.3685, 0.2121, 0.3687, 0.2121, 0.3682, 0.09365, 0.3682, 0.09531, 0.3685, 0.09653, 0.3685, 0.09531, 0.3682, 0.09531, 0.3682, 0.09929, 0.3685, 0.09946, 0.3685, 0.09653, 0.3682, 0.1047, 0.3685, 0.1047, 0.3685, 0.09946, 0.3682, 0.09929, 0.3685, 0.1047, 0.3688, 0.1047, 0.3687, 0.09946, 0.3685, 0.09946, 0.3689, 0.1047, 0.3688, 0.09929, 0.3687, 0.09946, 0.3688, 0.1047, 0.3688, 0.09929, 0.3685, 0.09531, 0.3685, 0.09653, 0.3687, 0.09946, 0.3685, 0.09653, 0.3685, 0.09946, 0.3687, 0.09946, 0.3682, 0.2179, 0.3685, 0.2162, 0.3685, 0.215, 0.3682, 0.2162, 0.3685, 0.2162, 0.3688, 0.2122, 0.3687, 0.2121, 0.3685, 0.215, 0.3689, 0.2069, 0.3688, 0.2069, 0.3687, 0.2121, 0.3688, 0.2122, 0.3688, 0.2069, 0.3685, 0.2069, 0.3685, 0.2121, 0.3687, 0.2121, 0.3682, 0.2069, 0.3682, 0.2122, 0.3685, 0.2121, 0.3685, 0.2069, 0.3682, 0.2122, 0.3682, 0.2162, 0.3685, 0.215, 0.3685, 0.2121, 0.3685, 0.215, 0.3687, 0.2121, 0.3685, 0.2121, 0.3615, 0.09365, 0.3615, 0.09365, 0.3612, 0.09531, 0.3612, 0.09531, 0.3612, 0.09531, 0.3612, 0.09531, 0.3609, 0.09929, 0.3609, 0.09929, 0.3608, 0.126, 0.3608, 0.1855, 0.3608, 0.1855, 0.3608, 0.126, 0.3615, 0.1047, 0.3615, 0.2069, 0.3612, 0.2069, 0.3612, 0.1047, 0.3612, 0.1047, 0.3612, 0.2069, 0.3609, 0.2069, 0.3609, 0.1047, 0.3609, 0.1047, 0.3609, 0.0993, 0.3609, 0.09929, 0.361, 0.09946, 0.3609, 0.1047, 0.3615, 0.2179, 0.3615, 0.2179, 0.3612, 0.2162, 0.3612, 0.2162, 0.3612, 0.2162, 0.3612, 0.2162, 0.3609, 0.2122, 0.3609, 0.2122, 0.3609, 0.2122, 0.3609, 0.2069, 0.3609, 0.2069, 0.361, 0.2121, 0.3609, 0.2122, 0.3615, 0.2069, 0.3615, 0.1047, 0.3612, 0.1047, 0.3612, 0.2069, 0.3612, 0.2069, 0.3612, 0.1047, 0.3609, 0.1047, 0.3609, 0.2069, 0.3608, 0.1855, 0.3608, 0.126, 0.3608, 0.126, 0.3608, 0.1855, 0.3682, 0.09365, 0.3615, 0.09365, 0.3615, 0.09531, 0.3682, 0.09531, 0.3682, 0.09531, 0.3615, 0.09531, 0.3615, 0.09929, 0.3682, 0.09929, 0.3682, 0.09929, 0.3615, 0.09929, 0.3615, 0.1047, 0.3682, 0.1047, 0.3615, 0.2179, 0.3682, 0.2179, 0.3682, 0.2162, 0.3615, 0.2162, 0.3615, 0.2162, 0.3682, 0.2162, 0.3682, 0.2122, 0.3615, 0.2122, 0.3615, 0.2122, 0.3682, 0.2122, 0.3682, 0.2069, 0.3615, 0.2069, 0.3689, 0.2069, 0.3689, 0.1047, 0.3688, 0.1047, 0.3688, 0.2069, 0.3688, 0.2069, 0.3688, 0.1047, 0.3685, 0.1047, 0.3685, 0.2069, 0.3685, 0.2069, 0.3685, 0.1047, 0.3682, 0.1047, 0.3682, 0.2069, 0.3682, 0.09365, 0.3682, 0.09365, 0.3685, 0.09531, 0.3685, 0.09531, 0.3685, 0.09531, 0.3685, 0.09531, 0.3688, 0.09929, 0.3688, 0.09929, 0.3688, 0.09929, 0.3688, 0.09929, 0.3689, 0.1047, 0.3689, 0.1047, 0.3682, 0.2179, 0.3682, 0.2179, 0.3685, 0.2162, 0.3685, 0.2162, 0.3685, 0.2162, 0.3685, 0.2162, 0.3688, 0.2122, 0.3688, 0.2122, 0.3688, 0.2122, 0.3688, 0.2122, 0.3689, 0.2069, 0.3689, 0.2069, 0.3682, 0.2069, 0.3682, 0.1047, 0.3685, 0.1047, 0.3685, 0.2069, 0.3685, 0.2069, 0.3685, 0.1047, 0.3688, 0.1047, 0.3688, 0.2069, 0.3688, 0.2069, 0.3688, 0.1047, 0.3689, 0.1047, 0.3689, 0.2069, 0.3615, 0.09365, 0.3682, 0.09365, 0.3682, 0.09531, 0.3615, 0.09531, 0.3615, 0.09531, 0.3682, 0.09531, 0.3682, 0.09929, 0.3615, 0.09929, 0.3615, 0.09929, 0.3682, 0.09929, 0.3682, 0.1047, 0.3615, 0.1047, 0.3682, 0.2179, 0.3615, 0.2179, 0.3615, 0.2162, 0.3682, 0.2162, 0.3682, 0.2162, 0.3615, 0.2162, 0.3615, 0.2122, 0.3682, 0.2122, 0.3682, 0.2122, 0.3615, 0.2122, 0.3615, 0.2069, 0.3682, 0.2069, 0.3615, 0.09365, 0.3682, 0.09365, 0.3682, 0.09365, 0.3615, 0.09365, 0.3384, 0.01586, 0.3479, 0.01586, 0.3479, 0.161, 0.3384, 0.161, 0.3682, 0.1047, 0.3682, 0.2069, 0.3678, 0.2022, 0.3678, 0.111, 0.3682, 0.2069, 0.3615, 0.2069, 0.3619, 0.2022, 0.3678, 0.2022, 0.3615, 0.1047, 0.3682, 0.1047, 0.3678, 0.111, 0.3619, 0.111, 0.3609, 0.2122, 0.3609, 0.2122, 0.3609, 0.2122, 0.3608, 0.2069, 0.3608, 0.2069, 0.3609, 0.2122, 0.3609, 0.2069, 0.3609, 0.2122, 0.3609, 0.2122, 0.361, 0.2121, 0.3609, 0.2069, 0.3609, 0.0993, 0.3609, 0.1047, 0.3609, 0.1047, 0.361, 0.09946, 0.3609, 0.09929, 0.3608, 0.126, 0.3608, 0.1127, 0.3608, 0.09686, 0.3608, 0.08697, 0.3609, 0.0993, 0.3609, 0.1047, 0.3608, 0.2069, 0.3608, 0.2069, 0.3608, 0.2069, 0.3608, 0.2069, 0.3609, 0.2069, 0.3609, 0.2122, 0.3608, 0.1047, 0.3608, 0.1047, 0.3608, 0.1047, 0.3608, 0.1047, 0.3609, 0.1047, 0.3609, 0.0993, 0.3608, 0.1855, 0.3608, 0.1988, 0.3608, 0.2147, 0.3608, 0.2246, 0.3609, 0.2122, 0.3609, 0.2069, 0.3608, 0.2069, 0.3608, 0.2069, 0.3608, 0.2059, 0.3608, 0.2069, 0.3608, 0.2069, 0.3608, 0.2059, 0.3608, 0.1973, 0.3608, 0.1988, 0.3608, 0.1988, 0.3608, 0.1973, 0.3608, 0.1855, 0.3608, 0.1855, 0.3608, 0.1047, 0.3608, 0.1047, 0.3608, 0.1047, 0.3608, 0.1056, 0.3608, 0.1056, 0.3608, 0.1047, 0.3608, 0.1127, 0.3608, 0.1142, 0.3608, 0.1142, 0.3608, 0.1127, 0.3608, 0.126, 0.3608, 0.126, 0.3608, 0.126, 0.3608, 0.126, 0.3608, 0.1127, 0.3608, 0.1142, 0.3608, 0.1142, 0.3608, 0.1127, 0.3608, 0.1047, 0.3608, 0.1056, 0.3608, 0.1056, 0.3608, 0.1047, 0.3608, 0.1047, 0.3608, 0.1047, 0.3608, 0.2069, 0.3608, 0.2069, 0.3608, 0.2069, 0.3608, 0.2059, 0.3608, 0.2059, 0.3608, 0.2069, 0.3608, 0.1988, 0.3608, 0.1973, 0.3608, 0.1973, 0.3608, 0.1988, 0.3608, 0.1855, 0.3608, 0.1855, 0.3609, 0.1047, 0.3609, 0.2069, 0.3609, 0.2069, 0.3608, 0.1855, 0.3608, 0.126, 0.3609, 0.1047, 0.4024, 0.2332, 0.4024, 0.2161, 0.4024, 0.2161, 0.4024, 0.2332, 0.4024, 0.2394, 0.4024, 0.2394, 0.4024, 0.2394, 0.4024, 0.2394, 0.4024, 0.03981, 0.4024, 0.02277, 0.4024, 0.02277, 0.4024, 0.03981, 0.4024, 0.02277, 0.4024, 0.03981, 0.4024, 0.03981, 0.4024, 0.02277, 0.4024, 0.2161, 0.4024, 0.2332, 0.4024, 0.2332, 0.4024, 0.2161, 0.4024, 0.2161, 0.4024, 0.1929, 0.4024, 0.1929, 0.4024, 0.2161, 0.4024, 0.02277, 0.4024, 0.01653, 0.4024, 0.01653, 0.4024, 0.02277, 0.4024, 0.06309, 0.4024, 0.1929, 0.4024, 0.1929, 0.4024, 0.06309, 0.4024, 0.03981, 0.4024, 0.06309, 0.4024, 0.06309, 0.4024, 0.03981, 0.4024, 0.1929, 0.4024, 0.2161, 0.4024, 0.2161, 0.4024, 0.1929, 0.4024, 0.01653, 0.4024, 0.01653, 0.4024, 0.01653, 0.4024, 0.01653, 0.4024, 0.1929, 0.4024, 0.06309, 0.4024, 0.06309, 0.4024, 0.1929, 0.4024, 0.2394, 0.4024, 0.2332, 0.4024, 0.2332, 0.4024, 0.2394, 0.4024, 0.06309, 0.4024, 0.03981, 0.4024, 0.03981, 0.4024, 0.06309, 0.4024, 0.01653, 0.4024, 0.02277, 0.4024, 0.02277, 0.4024, 0.01653, 0.4024, 0.2332, 0.4024, 0.2394, 0.4024, 0.2394, 0.4024, 0.2332, 0.4024, 0.2332, 0.4024, 0.2161, 0.4024, 0.128, 0.4024, 0.01653, 0.4024, 0.02277, 0.4024, 0.128, 0.4024, 0.2161, 0.4024, 0.1929, 0.4024, 0.128, 0.4024, 0.02277, 0.4024, 0.03981, 0.4024, 0.128, 0.4024, 0.06309, 0.4024, 0.1929, 0.4024, 0.128, 0.4024, 0.03981, 0.4024, 0.06309, 0.4024, 0.128, 0.4024, 0.01653, 0.4024, 0.01653, 0.4024, 0.128, 0.4024, 0.06309, 0.4024, 0.03981, 0.4024, 0.128, 0.4024, 0.2394, 0.4024, 0.2394, 0.4024, 0.128, 0.4024, 0.03981, 0.4024, 0.02277, 0.4024, 0.128, 0.4024, 0.2332, 0.4024, 0.2394, 0.4024, 0.128, 0.4024, 0.1929, 0.4024, 0.06309, 0.4024, 0.128, 0.4024, 0.02277, 0.4024, 0.01653, 0.4024, 0.128, 0.4024, 0.2161, 0.4024, 0.2332, 0.4024, 0.128, 0.4024, 0.2394, 0.4024, 0.2332, 0.4024, 0.128, 0.4024, 0.1929, 0.4024, 0.2161, 0.4024, 0.128])
me_cube_001.materials.append(mat_material)
me_cube_001.use_remesh_fix_poles = True
me_cube_001.use_remesh_preserve_attributes = False
me_cube_001.use_mirror_vertex_groups = False
me_cube_001.update()
me_cube_004 = bpy.data.meshes.new('Cube.004')
me_cube_004.from_pydata([(-1.509e-07, -1.694e-08, -0.3875), (-2.592e-07, 0.2296, -0.6656), (-2.051e-07, 0.03075, -0.5266), (-2.447e-07, 0.1148, -0.6284), (2.592e-07, 0.2296, 0.6656), (1.509e-07, 1.694e-08, 0.3875), (2.447e-07, 0.1148, 0.6284), (2.051e-07, 0.03075, 0.5266), (-2.592e-07, 0.8693, -0.6656), (-1.509e-07, 1.099, -0.3875), (-2.447e-07, 0.9841, -0.6284), (-2.051e-07, 1.068, -0.5266), (1.509e-07, 1.099, 0.3875), (2.592e-07, 0.8693, 0.6656), (2.051e-07, 1.068, 0.5266), (2.447e-07, 0.9841, 0.6284), (0.1205, 1.099, -0.3875), (0.1205, 1.068, -0.5266), (0.1205, 0.9841, -0.6284), (0.1205, 0.8693, -0.6656), (0.1205, 0.03075, -0.5266), (0.1205, -1.694e-08, -0.3875), (0.1205, 0.1148, -0.6284), (0.1205, 0.2296, -0.6656), (0.1205, 0.1148, 0.6284), (0.1205, 0.2296, 0.6656), (0.1205, 0.03075, 0.5266), (0.1205, 1.694e-08, 0.3875), (0.1205, 1.068, 0.5266), (0.1205, 1.099, 0.3875), (0.1205, 0.9841, 0.6284), (0.1205, 0.8693, 0.6656), (0.3021, 1.033, 0.1311), (0.2446, 1.009, 0.1311), (0.2208, 0.9512, 0.1311), (0.2446, 0.8937, 0.1311), (0.3021, 0.8699, 0.1311), (0.3597, 0.8937, 0.1311), (0.3835, 0.9512, 0.1311), (0.3597, 1.009, 0.1311), (0.2021, 1.033, 0.2311), (0.2021, 1.009, 0.1736), (0.2021, 0.9512, 0.1498), (0.2021, 0.8937, 0.1736), (0.2021, 0.8699, 0.2311), (0.2021, 0.8937, 0.2886), (0.2021, 0.9512, 0.3124), (0.2021, 1.009, 0.2886), (0.2727, 1.033, 0.2036), (0.232, 1.009, 0.163), (0.2152, 0.9512, 0.1461), (0.232, 0.8937, 0.163), (0.2727, 0.8699, 0.2036), (0.3134, 0.8937, 0.2443), (0.3302, 0.9512, 0.2612), (0.3134, 1.009, 0.2443), (0.1099, 1.033, 0.2311), (0.1099, 1.009, 0.1736), (0.1099, 0.9512, 0.1498), (0.1099, 0.8937, 0.1736), (0.1099, 0.8699, 0.2311), (0.1099, 0.8937, 0.2886), (0.1099, 0.9512, 0.3124), (0.1099, 1.009, 0.2886), (0.3021, 1.033, -0.1311), (0.2446, 1.009, -0.1311), (0.2208, 0.9512, -0.1311), (0.2446, 0.8937, -0.1311), (0.3021, 0.8699, -0.1311), (0.3597, 0.8937, -0.1311), (0.3835, 0.9512, -0.1311), (0.3597, 1.009, -0.1311), (0.3021, 1.033, -1.628e-07), (0.2446, 1.009, -1.394e-07), (0.2208, 0.9512, -1.276e-07), (0.2446, 0.8937, -1.343e-07), (0.3021, 0.8699, -1.557e-07), (0.3597, 0.8937, -1.791e-07), (0.3835, 0.9512, -1.909e-07), (0.3597, 1.009, -1.842e-07), (0.2021, 1.033, -0.2311), (0.2021, 1.009, -0.1736), (0.2021, 0.9512, -0.1498), (0.2021, 0.8937, -0.1736), (0.2021, 0.8699, -0.2311), (0.2021, 0.8937, -0.2886), (0.2021, 0.9512, -0.3124), (0.2021, 1.009, -0.2886), (0.2727, 1.033, -0.2036), (0.232, 1.009, -0.163), (0.2152, 0.9512, -0.1461), (0.232, 0.8937, -0.163), (0.2727, 0.8699, -0.2036), (0.3134, 0.8937, -0.2443), (0.3302, 0.9512, -0.2612), (0.3134, 1.009, -0.2443), (0.1099, 1.033, -0.2311), (0.1099, 1.009, -0.1736), (0.1099, 0.9512, -0.1498), (0.1099, 0.8937, -0.1736), (0.1099, 0.8699, -0.2311), (0.1099, 0.8937, -0.2886), (0.1099, 0.9512, -0.3124), (0.1099, 1.009, -0.2886)], [], [(0, 5, 7, 6, 4, 13, 15, 14, 12, 9, 11, 10, 8, 1, 3, 2), (21, 20, 22, 23, 19, 18, 17, 16, 29, 28, 30, 31, 25, 24, 26, 27), (10, 11, 17, 18), (12, 14, 28, 29), (8, 10, 18, 19), (14, 15, 30, 28), (0, 2, 20, 21), (15, 13, 31, 30), (2, 3, 22, 20), (1, 8, 19, 23), (3, 1, 23, 22), (5, 0, 21, 27), (4, 6, 24, 25), (9, 12, 29, 16), (6, 7, 26, 24), (11, 9, 16, 17), (13, 4, 25, 31), (7, 5, 27, 26), (39, 79, 72, 32), (38, 78, 79, 39), (37, 77, 78, 38), (36, 76, 77, 37), (35, 75, 76, 36), (34, 74, 75, 35), (33, 73, 74, 34), (32, 72, 73, 33), (48, 55, 39, 32), (55, 54, 38, 39), (54, 53, 37, 38), (53, 52, 36, 37), (52, 51, 35, 36), (51, 50, 34, 35), (50, 49, 33, 34), (49, 48, 32, 33), (40, 47, 55, 48), (47, 46, 54, 55), (46, 45, 53, 54), (45, 44, 52, 53), (44, 43, 51, 52), (43, 42, 50, 51), (42, 41, 49, 50), (41, 40, 48, 49), (43, 44, 60, 59), (41, 42, 58, 57), (46, 47, 63, 62), (44, 45, 61, 60), (42, 43, 59, 58), (40, 41, 57, 56), (47, 40, 56, 63), (45, 46, 62, 61), (71, 64, 72, 79), (70, 71, 79, 78), (69, 70, 78, 77), (68, 69, 77, 76), (67, 68, 76, 75), (66, 67, 75, 74), (65, 66, 74, 73), (64, 65, 73, 72), (88, 64, 71, 95), (95, 71, 70, 94), (94, 70, 69, 93), (93, 69, 68, 92), (92, 68, 67, 91), (91, 67, 66, 90), (90, 66, 65, 89), (89, 65, 64, 88), (80, 88, 95, 87), (87, 95, 94, 86), (86, 94, 93, 85), (85, 93, 92, 84), (84, 92, 91, 83), (83, 91, 90, 82), (82, 90, 89, 81), (81, 89, 88, 80), (83, 99, 100, 84), (81, 97, 98, 82), (86, 102, 103, 87), (84, 100, 101, 85), (82, 98, 99, 83), (80, 96, 97, 81), (87, 103, 96, 80), (85, 101, 102, 86)])
me_cube_004.polygons.foreach_set('use_smooth', [True] * 82)
_uv = me_cube_004.uv_layers.new(name='UVMap')
_uv.uv.foreach_set('vector', [0.3608, 0.1047, 0.3608, 0.1047, 0.3608, 0.1056, 0.3608, 0.1142, 0.3608, 0.126, 0.3608, 0.1855, 0.3608, 0.1973, 0.3608, 0.2059, 0.3608, 0.2069, 0.3608, 0.2069, 0.3608, 0.2059, 0.3608, 0.1973, 0.3608, 0.1855, 0.3608, 0.126, 0.3608, 0.1142, 0.3608, 0.1056, 0.3453, 0.01843, 0.3453, 0.02036, 0.3453, 0.03775, 0.3453, 0.06156, 0.3453, 0.1818, 0.3453, 0.2056, 0.3453, 0.223, 0.3453, 0.2249, 0.3453, 0.2249, 0.3453, 0.223, 0.3453, 0.2056, 0.3453, 0.1818, 0.3453, 0.06156, 0.3453, 0.03775, 0.3453, 0.02036, 0.3453, 0.01843, 0.3546, 0.1043, 0.3546, 0.1129, 0.3546, 0.1129, 0.3546, 0.1043, 0.3546, 0.1139, 0.3546, 0.1129, 0.3546, 0.1129, 0.3546, 0.1139, 0.3546, 0.09251, 0.3546, 0.1043, 0.3546, 0.1043, 0.3546, 0.09251, 0.3546, 0.1129, 0.3546, 0.1043, 0.3546, 0.1043, 0.3546, 0.1129, 0.3546, 0.01165, 0.3546, 0.0126, 0.3546, 0.0126, 0.3546, 0.01165, 0.3546, 0.1043, 0.3546, 0.09251, 0.3546, 0.09251, 0.3546, 0.1043, 0.3546, 0.0126, 0.3546, 0.02121, 0.3546, 0.02121, 0.3546, 0.0126, 0.3546, 0.033, 0.3546, 0.09251, 0.3546, 0.09251, 0.3546, 0.033, 0.3546, 0.02121, 0.3546, 0.033, 0.3546, 0.033, 0.3546, 0.02121, 0.3546, 0.01165, 0.3546, 0.01165, 0.3546, 0.01165, 0.3546, 0.01165, 0.3546, 0.033, 0.3546, 0.02121, 0.3546, 0.02121, 0.3546, 0.033, 0.3546, 0.1139, 0.3546, 0.1139, 0.3546, 0.1139, 0.3546, 0.1139, 0.3546, 0.02121, 0.3546, 0.0126, 0.3546, 0.0126, 0.3546, 0.02121, 0.3546, 0.1129, 0.3546, 0.1139, 0.3546, 0.1139, 0.3546, 0.1129, 0.3546, 0.09251, 0.3546, 0.033, 0.3546, 0.033, 0.3546, 0.09251, 0.3546, 0.0126, 0.3546, 0.01165, 0.3546, 0.01165, 0.3546, 0.0126, 0.3996, 0.2035, 0.3996, 0.2035, 0.3996, 0.2298, 0.3996, 0.2298, 0.3996, 0.1401, 0.3996, 0.1401, 0.3996, 0.2035, 0.3996, 0.2035, 0.3996, 0.07668, 0.3996, 0.07668, 0.3996, 0.1401, 0.3996, 0.1401, 0.3996, 0.05041, 0.3996, 0.05041, 0.3996, 0.07668, 0.3996, 0.07668, 0.3996, 0.07668, 0.3996, 0.07668, 0.3996, 0.05041, 0.3996, 0.05041, 0.3996, 0.1401, 0.3996, 0.1401, 0.3996, 0.07668, 0.3996, 0.07668, 0.3996, 0.2035, 0.3996, 0.2035, 0.3996, 0.1401, 0.3996, 0.1401, 0.3996, 0.2298, 0.3996, 0.2298, 0.3996, 0.2035, 0.3996, 0.2035, 0.3996, 0.2298, 0.3996, 0.2035, 0.3996, 0.2035, 0.3996, 0.2298, 0.3996, 0.2035, 0.3996, 0.1401, 0.3996, 0.1401, 0.3996, 0.2035, 0.3996, 0.1401, 0.3996, 0.07668, 0.3996, 0.07668, 0.3996, 0.1401, 0.3996, 0.07668, 0.3996, 0.05041, 0.3996, 0.05041, 0.3996, 0.07668, 0.3996, 0.05041, 0.3996, 0.07668, 0.3996, 0.07668, 0.3996, 0.05041, 0.3996, 0.07668, 0.3996, 0.1401, 0.3996, 0.1401, 0.3996, 0.07668, 0.3996, 0.1401, 0.3996, 0.2035, 0.3996, 0.2035, 0.3996, 0.1401, 0.3996, 0.2035, 0.3996, 0.2298, 0.3996, 0.2298, 0.3996, 0.2035, 0.3996, 0.2298, 0.3996, 0.2035, 0.3996, 0.2035, 0.3996, 0.2298, 0.3996, 0.2035, 0.3996, 0.1401, 0.3996, 0.1401, 0.3996, 0.2035, 0.3996, 0.1401, 0.3996, 0.07668, 0.3996, 0.07668, 0.3996, 0.1401, 0.3996, 0.07668, 0.3996, 0.05041, 0.3996, 0.05041, 0.3996, 0.07668, 0.3996, 0.05041, 0.3996, 0.07668, 0.3996, 0.07668, 0.3996, 0.05041, 0.3996, 0.07668, 0.3996, 0.1401, 0.3996, 0.1401, 0.3996, 0.07668, 0.3996, 0.1401, 0.3996, 0.2035, 0.3996, 0.2035, 0.3996, 0.1401, 0.3996, 0.2035, 0.3996, 0.2298, 0.3996, 0.2298, 0.3996, 0.2035, 0.3996, 0.07668, 0.3996, 0.05041, 0.3996, 0.05041, 0.3996, 0.07668, 0.3996, 0.2035, 0.3996, 0.1401, 0.3996, 0.1401, 0.3996, 0.2035, 0.3996, 0.1401, 0.3996, 0.2035, 0.3996, 0.2035, 0.3996, 0.1401, 0.3996, 0.05041, 0.3996, 0.07668, 0.3996, 0.07668, 0.3996, 0.05041, 0.3996, 0.1401, 0.3996, 0.07668, 0.3996, 0.07668, 0.3996, 0.1401, 0.3996, 0.2298, 0.3996, 0.2035, 0.3996, 0.2035, 0.3996, 0.2298, 0.3996, 0.2035, 0.3996, 0.2298, 0.3996, 0.2298, 0.3996, 0.2035, 0.3996, 0.07668, 0.3996, 0.1401, 0.3996, 0.1401, 0.3996, 0.07668, 0.3996, 0.2035, 0.3996, 0.2298, 0.3996, 0.2298, 0.3996, 0.2035, 0.3996, 0.1401, 0.3996, 0.2035, 0.3996, 0.2035, 0.3996, 0.1401, 0.3996, 0.07668, 0.3996, 0.1401, 0.3996, 0.1401, 0.3996, 0.07668, 0.3996, 0.05041, 0.3996, 0.07668, 0.3996, 0.07668, 0.3996, 0.05041, 0.3996, 0.07668, 0.3996, 0.05041, 0.3996, 0.05041, 0.3996, 0.07668, 0.3996, 0.1401, 0.3996, 0.07668, 0.3996, 0.07668, 0.3996, 0.1401, 0.3996, 0.2035, 0.3996, 0.1401, 0.3996, 0.1401, 0.3996, 0.2035, 0.3996, 0.2298, 0.3996, 0.2035, 0.3996, 0.2035, 0.3996, 0.2298, 0.3996, 0.2298, 0.3996, 0.2298, 0.3996, 0.2035, 0.3996, 0.2035, 0.3996, 0.2035, 0.3996, 0.2035, 0.3996, 0.1401, 0.3996, 0.1401, 0.3996, 0.1401, 0.3996, 0.1401, 0.3996, 0.07668, 0.3996, 0.07668, 0.3996, 0.07668, 0.3996, 0.07668, 0.3996, 0.05041, 0.3996, 0.05041, 0.3996, 0.05041, 0.3996, 0.05041, 0.3996, 0.07668, 0.3996, 0.07668, 0.3996, 0.07668, 0.3996, 0.07668, 0.3996, 0.1401, 0.3996, 0.1401, 0.3996, 0.1401, 0.3996, 0.1401, 0.3996, 0.2035, 0.3996, 0.2035, 0.3996, 0.2035, 0.3996, 0.2035, 0.3996, 0.2298, 0.3996, 0.2298, 0.3996, 0.2298, 0.3996, 0.2298, 0.3996, 0.2035, 0.3996, 0.2035, 0.3996, 0.2035, 0.3996, 0.2035, 0.3996, 0.1401, 0.3996, 0.1401, 0.3996, 0.1401, 0.3996, 0.1401, 0.3996, 0.07668, 0.3996, 0.07668, 0.3996, 0.07668, 0.3996, 0.07668, 0.3996, 0.05041, 0.3996, 0.05041, 0.3996, 0.05041, 0.3996, 0.05041, 0.3996, 0.07668, 0.3996, 0.07668, 0.3996, 0.07668, 0.3996, 0.07668, 0.3996, 0.1401, 0.3996, 0.1401, 0.3996, 0.1401, 0.3996, 0.1401, 0.3996, 0.2035, 0.3996, 0.2035, 0.3996, 0.2035, 0.3996, 0.2035, 0.3996, 0.2298, 0.3996, 0.2298, 0.3996, 0.07668, 0.3996, 0.07668, 0.3996, 0.05041, 0.3996, 0.05041, 0.3996, 0.2035, 0.3996, 0.2035, 0.3996, 0.1401, 0.3996, 0.1401, 0.3996, 0.1401, 0.3996, 0.1401, 0.3996, 0.2035, 0.3996, 0.2035, 0.3996, 0.05041, 0.3996, 0.05041, 0.3996, 0.07668, 0.3996, 0.07668, 0.3996, 0.1401, 0.3996, 0.1401, 0.3996, 0.07668, 0.3996, 0.07668, 0.3996, 0.2298, 0.3996, 0.2298, 0.3996, 0.2035, 0.3996, 0.2035, 0.3996, 0.2035, 0.3996, 0.2035, 0.3996, 0.2298, 0.3996, 0.2298, 0.3996, 0.07668, 0.3996, 0.07668, 0.3996, 0.1401, 0.3996, 0.1401])
me_cube_004.materials.append(mat_material)
me_cube_004.use_remesh_fix_poles = True
me_cube_004.use_remesh_preserve_attributes = False
me_cube_004.use_mirror_vertex_groups = False
me_cube_004.update()

# ---- objects
ob_grinderenter = bpy.data.objects.new('GrinderEnter', me_cube)
ob_idlegrinder = bpy.data.objects.new('IdleGrinder', me_cube_001)
ob_grinderlid = bpy.data.objects.new('GrinderLid', me_cube_004)

# ---- transforms, parenting, visibility, modifiers, constraints
ob_grinderenter.parent = ob_idlegrinder
ob_grinderenter.location = (7.451e-09, 1.653, -7.598e-08)
ob_grinderenter.lineart.crease_threshold = 0.0
_m = ob_grinderenter.modifiers.new('Auto Smooth', 'NODES')
_m.node_group = ng_auto_smooth
_gi = [s.identifier for s in ng_auto_smooth.interface.items_tree if s.item_type == 'SOCKET' and s.in_out == 'INPUT']
_m[_gi[1]] = 0.562  # Angle
ob_idlegrinder.location = (0.0, 0.0, 0.0)
ob_idlegrinder.rotation_euler = (1.571, -0.0, 0.0)
ob_idlegrinder.lineart.crease_threshold = 0.0
_m = ob_idlegrinder.modifiers.new('Auto Smooth', 'NODES')
_m.node_group = ng_auto_smooth
_gi = [s.identifier for s in ng_auto_smooth.interface.items_tree if s.item_type == 'SOCKET' and s.in_out == 'INPUT']
_m[_gi[1]] = 0.6562  # Angle
ob_grinderlid.parent = ob_idlegrinder
ob_grinderlid.location = (1.0, 0.276, -3.379e-07)
ob_grinderlid.lineart.crease_threshold = 0.0
_m = ob_grinderlid.modifiers.new('Auto Smooth', 'NODES')
_m.node_group = ng_auto_smooth
_gi = [s.identifier for s in ng_auto_smooth.interface.items_tree if s.item_type == 'SOCKET' and s.in_out == 'INPUT']
_m[_gi[1]] = 1.002  # Angle

# ---- collection membership
col_collection.objects.link(ob_grinderenter)
col_collection.objects.link(ob_idlegrinder)
col_collection.objects.link(ob_grinderlid)

# ---- scene / render settings (as saved in the file)
scene.frame_start = 1; scene.frame_end = 250; scene.frame_set(1)
scene.render.engine = 'BLENDER_EEVEE_NEXT'
scene.cycles.use_denoising = False
scene.cycles.samples = 128
scene.cycles.sampling_pattern = 'TABULATED_SOBOL'
scene.cycles.use_adaptive_sampling = False
scene.cycles.use_light_tree = False
scene.view_settings.view_transform = 'Filmic'
bpy.context.view_layer.update()

# ---- added for rendering (the .blend has no active camera and no usable light): camera, sun
cam_auto = bpy.data.cameras.new('AutoCamera')
cam_auto.lens = 50.0
cam_auto.sensor_width = 36.0
cam_auto.clip_end = 1000.0
ob_auto_camera = bpy.data.objects.new('AutoCamera', cam_auto)
scene.collection.objects.link(ob_auto_camera)
ob_auto_camera.location = (4.80003, -5.76004, 5.49002)
ob_auto_camera.rotation_euler = (1.09748, -7.21219e-08, 0.694738)
scene.camera = ob_auto_camera
light_auto_sun = bpy.data.lights.new('AutoSun', 'SUN')
light_auto_sun.energy = 3.0
light_auto_sun.angle = 0.0523599
ob_auto_sun = bpy.data.objects.new('AutoSun', light_auto_sun)
scene.collection.objects.link(ob_auto_sun)
ob_auto_sun.rotation_euler = (0.872665, 0.174533, 0.523599)
bpy.context.view_layer.update()
